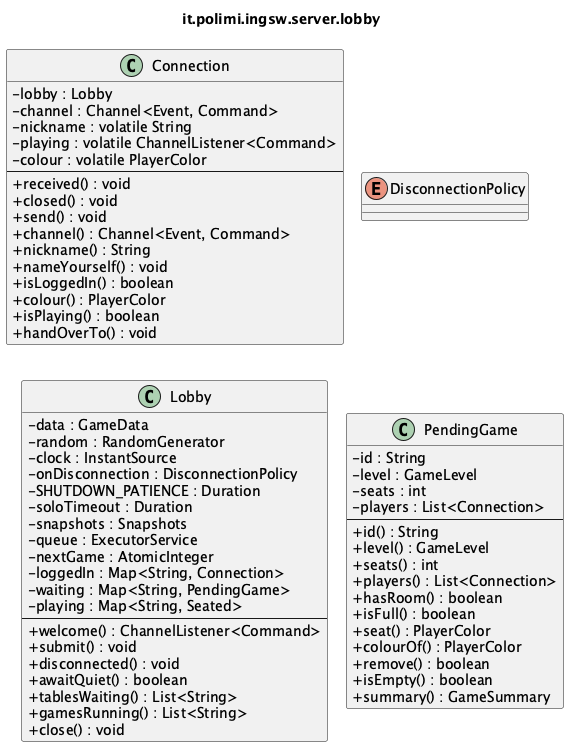

The diagram above was rendered by PlantUML. Its source (embedded in the PNG):
@startuml it_polimi_ingsw_server_lobby
' Generated by tools/uml/generate-detailed.py. Do not edit by hand.
!pragma layout smetana
skinparam shadowing false
skinparam classAttributeIconSize 0
title it.polimi.ingsw.server.lobby

class Connection {
  -lobby : Lobby
  -channel : Channel<Event, Command>
  -nickname : volatile String
  -playing : volatile ChannelListener<Command>
  -colour : volatile PlayerColor
  --
  +received() : void
  +closed() : void
  +send() : void
  +channel() : Channel<Event, Command>
  +nickname() : String
  +nameYourself() : void
  +isLoggedIn() : boolean
  +colour() : PlayerColor
  +isPlaying() : boolean
  +handOverTo() : void
}
enum DisconnectionPolicy {
}
class Lobby {
  -data : GameData
  -random : RandomGenerator
  -clock : InstantSource
  -onDisconnection : DisconnectionPolicy
  -SHUTDOWN_PATIENCE : Duration
  -soloTimeout : Duration
  -snapshots : Snapshots
  -queue : ExecutorService
  -nextGame : AtomicInteger
  -loggedIn : Map<String, Connection>
  -waiting : Map<String, PendingGame>
  -playing : Map<String, Seated>
  --
  +welcome() : ChannelListener<Command>
  +submit() : void
  +disconnected() : void
  +awaitQuiet() : boolean
  +tablesWaiting() : List<String>
  +gamesRunning() : List<String>
  +close() : void
}
class PendingGame {
  -id : String
  -level : GameLevel
  -seats : int
  -players : List<Connection>
  --
  +id() : String
  +level() : GameLevel
  +seats() : int
  +players() : List<Connection>
  +hasRoom() : boolean
  +isFull() : boolean
  +seat() : PlayerColor
  +colourOf() : PlayerColor
  +remove() : boolean
  +isEmpty() : boolean
  +summary() : GameSummary
}

@enduml